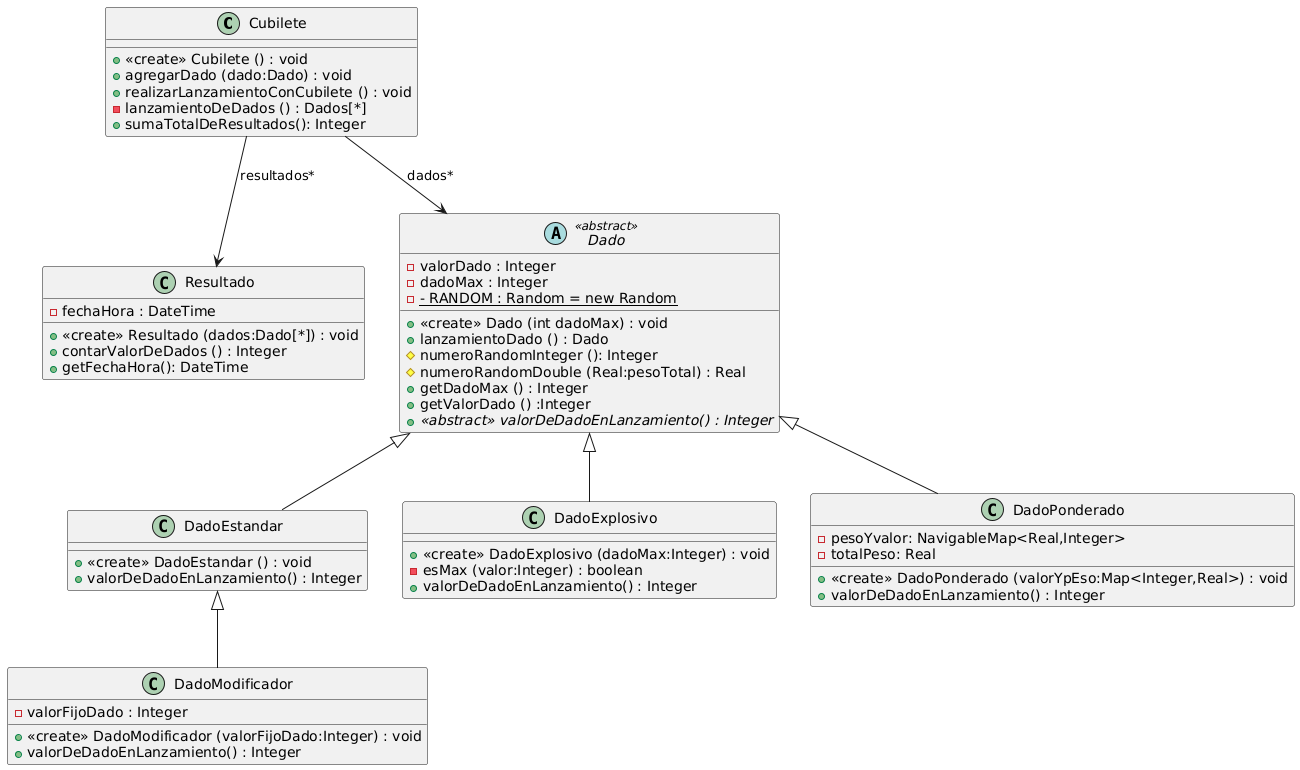

The diagram above was rendered by PlantUML. Its source (embedded in the PNG):
@startuml
class Cubilete {

  + <<create>> Cubilete () : void
  + agregarDado (dado:Dado) : void
  + realizarLanzamientoConCubilete () : void
  - lanzamientoDeDados () : Dados[*] 
  + sumaTotalDeResultados(): Integer
  
}


class Resultado {
  -fechaHora : DateTime

  + <<create>> Resultado (dados:Dado[*]) : void
  + contarValorDeDados () : Integer
  + getFechaHora(): DateTime
  
}


abstract Dado <<abstract>> {
  - valorDado : Integer
  - dadoMax : Integer
  - {static} - RANDOM : Random = new Random
  
  + <<create>> Dado (int dadoMax) : void
  + lanzamientoDado () : Dado
  # numeroRandomInteger (): Integer
  # numeroRandomDouble (Real:pesoTotal) : Real
  + getDadoMax () : Integer
  + getValorDado () :Integer
  + {abstract} <<abstract>> valorDeDadoEnLanzamiento() : Integer
}


class DadoEstandar {
  
  + <<create>> DadoEstandar () : void
  + valorDeDadoEnLanzamiento() : Integer

}

class DadoModificador {
  -valorFijoDado : Integer
  
  + <<create>> DadoModificador (valorFijoDado:Integer) : void
  + valorDeDadoEnLanzamiento() : Integer

}

class DadoExplosivo {
  
  + <<create>> DadoExplosivo (dadoMax:Integer) : void
  - esMax (valor:Integer) : boolean
  + valorDeDadoEnLanzamiento() : Integer

}

class DadoPonderado {
  - pesoYvalor: NavigableMap<Real,Integer> 
  - totalPeso: Real
  
  + <<create>> DadoPonderado (valorYpEso:Map<Integer,Real>) : void
  + valorDeDadoEnLanzamiento() : Integer

}



Cubilete --> Resultado : resultados*
Cubilete --> Dado :  dados*

class DadoEstandar extends Dado
class DadoExplosivo extends Dado
class DadoPonderado extends Dado
class DadoModificador extends DadoEstandar
@enduml